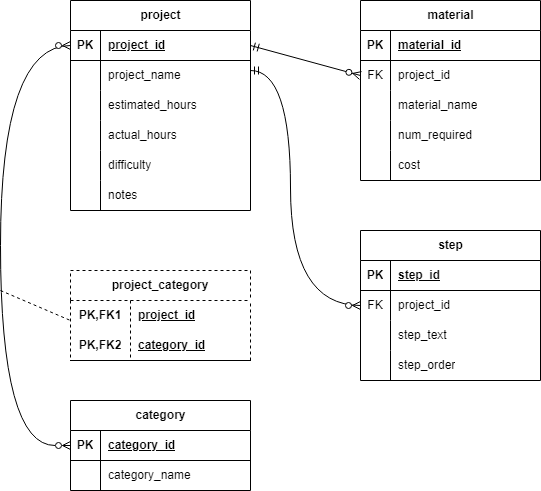

The diagram above was exported from draw.io. Its source (the exported page's mxGraphModel, read from the mxfile embedded in the PNG):
<mxGraphModel dx="1434" dy="764" grid="1" gridSize="10" guides="1" tooltips="1" connect="1" arrows="1" fold="1" page="1" pageScale="1" pageWidth="850" pageHeight="1100" math="0" shadow="0">
  <root>
    <mxCell id="0" />
    <mxCell id="1" parent="0" />
    <mxCell id="4D-BXgEBmndsTVLTI52q-1" value="project" style="shape=table;startSize=30;container=1;collapsible=1;childLayout=tableLayout;fixedRows=1;rowLines=0;fontStyle=1;align=center;resizeLast=1;html=1;" parent="1" vertex="1">
      <mxGeometry x="140" y="40" width="180" height="210" as="geometry" />
    </mxCell>
    <mxCell id="4D-BXgEBmndsTVLTI52q-2" value="" style="shape=tableRow;horizontal=0;startSize=0;swimlaneHead=0;swimlaneBody=0;fillColor=none;collapsible=0;dropTarget=0;points=[[0,0.5],[1,0.5]];portConstraint=eastwest;top=0;left=0;right=0;bottom=1;" parent="4D-BXgEBmndsTVLTI52q-1" vertex="1">
      <mxGeometry y="30" width="180" height="30" as="geometry" />
    </mxCell>
    <mxCell id="4D-BXgEBmndsTVLTI52q-3" value="PK" style="shape=partialRectangle;connectable=0;fillColor=none;top=0;left=0;bottom=0;right=0;fontStyle=1;overflow=hidden;whiteSpace=wrap;html=1;" parent="4D-BXgEBmndsTVLTI52q-2" vertex="1">
      <mxGeometry width="30" height="30" as="geometry">
        <mxRectangle width="30" height="30" as="alternateBounds" />
      </mxGeometry>
    </mxCell>
    <mxCell id="4D-BXgEBmndsTVLTI52q-4" value="project_id" style="shape=partialRectangle;connectable=0;fillColor=none;top=0;left=0;bottom=0;right=0;align=left;spacingLeft=6;fontStyle=5;overflow=hidden;whiteSpace=wrap;html=1;" parent="4D-BXgEBmndsTVLTI52q-2" vertex="1">
      <mxGeometry x="30" width="150" height="30" as="geometry">
        <mxRectangle width="150" height="30" as="alternateBounds" />
      </mxGeometry>
    </mxCell>
    <mxCell id="4D-BXgEBmndsTVLTI52q-5" value="" style="shape=tableRow;horizontal=0;startSize=0;swimlaneHead=0;swimlaneBody=0;fillColor=none;collapsible=0;dropTarget=0;points=[[0,0.5],[1,0.5]];portConstraint=eastwest;top=0;left=0;right=0;bottom=0;" parent="4D-BXgEBmndsTVLTI52q-1" vertex="1">
      <mxGeometry y="60" width="180" height="30" as="geometry" />
    </mxCell>
    <mxCell id="4D-BXgEBmndsTVLTI52q-6" value="" style="shape=partialRectangle;connectable=0;fillColor=none;top=0;left=0;bottom=0;right=0;editable=1;overflow=hidden;whiteSpace=wrap;html=1;" parent="4D-BXgEBmndsTVLTI52q-5" vertex="1">
      <mxGeometry width="30" height="30" as="geometry">
        <mxRectangle width="30" height="30" as="alternateBounds" />
      </mxGeometry>
    </mxCell>
    <mxCell id="4D-BXgEBmndsTVLTI52q-7" value="project_name" style="shape=partialRectangle;connectable=0;fillColor=none;top=0;left=0;bottom=0;right=0;align=left;spacingLeft=6;overflow=hidden;whiteSpace=wrap;html=1;" parent="4D-BXgEBmndsTVLTI52q-5" vertex="1">
      <mxGeometry x="30" width="150" height="30" as="geometry">
        <mxRectangle width="150" height="30" as="alternateBounds" />
      </mxGeometry>
    </mxCell>
    <mxCell id="4D-BXgEBmndsTVLTI52q-8" value="" style="shape=tableRow;horizontal=0;startSize=0;swimlaneHead=0;swimlaneBody=0;fillColor=none;collapsible=0;dropTarget=0;points=[[0,0.5],[1,0.5]];portConstraint=eastwest;top=0;left=0;right=0;bottom=0;" parent="4D-BXgEBmndsTVLTI52q-1" vertex="1">
      <mxGeometry y="90" width="180" height="30" as="geometry" />
    </mxCell>
    <mxCell id="4D-BXgEBmndsTVLTI52q-9" value="" style="shape=partialRectangle;connectable=0;fillColor=none;top=0;left=0;bottom=0;right=0;editable=1;overflow=hidden;whiteSpace=wrap;html=1;" parent="4D-BXgEBmndsTVLTI52q-8" vertex="1">
      <mxGeometry width="30" height="30" as="geometry">
        <mxRectangle width="30" height="30" as="alternateBounds" />
      </mxGeometry>
    </mxCell>
    <mxCell id="4D-BXgEBmndsTVLTI52q-10" value="estimated_hours" style="shape=partialRectangle;connectable=0;fillColor=none;top=0;left=0;bottom=0;right=0;align=left;spacingLeft=6;overflow=hidden;whiteSpace=wrap;html=1;" parent="4D-BXgEBmndsTVLTI52q-8" vertex="1">
      <mxGeometry x="30" width="150" height="30" as="geometry">
        <mxRectangle width="150" height="30" as="alternateBounds" />
      </mxGeometry>
    </mxCell>
    <mxCell id="4D-BXgEBmndsTVLTI52q-11" value="" style="shape=tableRow;horizontal=0;startSize=0;swimlaneHead=0;swimlaneBody=0;fillColor=none;collapsible=0;dropTarget=0;points=[[0,0.5],[1,0.5]];portConstraint=eastwest;top=0;left=0;right=0;bottom=0;" parent="4D-BXgEBmndsTVLTI52q-1" vertex="1">
      <mxGeometry y="120" width="180" height="30" as="geometry" />
    </mxCell>
    <mxCell id="4D-BXgEBmndsTVLTI52q-12" value="" style="shape=partialRectangle;connectable=0;fillColor=none;top=0;left=0;bottom=0;right=0;editable=1;overflow=hidden;whiteSpace=wrap;html=1;" parent="4D-BXgEBmndsTVLTI52q-11" vertex="1">
      <mxGeometry width="30" height="30" as="geometry">
        <mxRectangle width="30" height="30" as="alternateBounds" />
      </mxGeometry>
    </mxCell>
    <mxCell id="4D-BXgEBmndsTVLTI52q-13" value="actual_hours" style="shape=partialRectangle;connectable=0;fillColor=none;top=0;left=0;bottom=0;right=0;align=left;spacingLeft=6;overflow=hidden;whiteSpace=wrap;html=1;" parent="4D-BXgEBmndsTVLTI52q-11" vertex="1">
      <mxGeometry x="30" width="150" height="30" as="geometry">
        <mxRectangle width="150" height="30" as="alternateBounds" />
      </mxGeometry>
    </mxCell>
    <mxCell id="4D-BXgEBmndsTVLTI52q-14" style="shape=tableRow;horizontal=0;startSize=0;swimlaneHead=0;swimlaneBody=0;fillColor=none;collapsible=0;dropTarget=0;points=[[0,0.5],[1,0.5]];portConstraint=eastwest;top=0;left=0;right=0;bottom=0;" parent="4D-BXgEBmndsTVLTI52q-1" vertex="1">
      <mxGeometry y="150" width="180" height="30" as="geometry" />
    </mxCell>
    <mxCell id="4D-BXgEBmndsTVLTI52q-15" style="shape=partialRectangle;connectable=0;fillColor=none;top=0;left=0;bottom=0;right=0;editable=1;overflow=hidden;whiteSpace=wrap;html=1;" parent="4D-BXgEBmndsTVLTI52q-14" vertex="1">
      <mxGeometry width="30" height="30" as="geometry">
        <mxRectangle width="30" height="30" as="alternateBounds" />
      </mxGeometry>
    </mxCell>
    <mxCell id="4D-BXgEBmndsTVLTI52q-16" value="difficulty" style="shape=partialRectangle;connectable=0;fillColor=none;top=0;left=0;bottom=0;right=0;align=left;spacingLeft=6;overflow=hidden;whiteSpace=wrap;html=1;" parent="4D-BXgEBmndsTVLTI52q-14" vertex="1">
      <mxGeometry x="30" width="150" height="30" as="geometry">
        <mxRectangle width="150" height="30" as="alternateBounds" />
      </mxGeometry>
    </mxCell>
    <mxCell id="4D-BXgEBmndsTVLTI52q-23" style="shape=tableRow;horizontal=0;startSize=0;swimlaneHead=0;swimlaneBody=0;fillColor=none;collapsible=0;dropTarget=0;points=[[0,0.5],[1,0.5]];portConstraint=eastwest;top=0;left=0;right=0;bottom=0;" parent="4D-BXgEBmndsTVLTI52q-1" vertex="1">
      <mxGeometry y="180" width="180" height="30" as="geometry" />
    </mxCell>
    <mxCell id="4D-BXgEBmndsTVLTI52q-24" style="shape=partialRectangle;connectable=0;fillColor=none;top=0;left=0;bottom=0;right=0;editable=1;overflow=hidden;whiteSpace=wrap;html=1;" parent="4D-BXgEBmndsTVLTI52q-23" vertex="1">
      <mxGeometry width="30" height="30" as="geometry">
        <mxRectangle width="30" height="30" as="alternateBounds" />
      </mxGeometry>
    </mxCell>
    <mxCell id="4D-BXgEBmndsTVLTI52q-25" value="notes" style="shape=partialRectangle;connectable=0;fillColor=none;top=0;left=0;bottom=0;right=0;align=left;spacingLeft=6;overflow=hidden;whiteSpace=wrap;html=1;" parent="4D-BXgEBmndsTVLTI52q-23" vertex="1">
      <mxGeometry x="30" width="150" height="30" as="geometry">
        <mxRectangle width="150" height="30" as="alternateBounds" />
      </mxGeometry>
    </mxCell>
    <mxCell id="4D-BXgEBmndsTVLTI52q-26" value="material" style="shape=table;startSize=30;container=1;collapsible=1;childLayout=tableLayout;fixedRows=1;rowLines=0;fontStyle=1;align=center;resizeLast=1;html=1;" parent="1" vertex="1">
      <mxGeometry x="430" y="40" width="180" height="180" as="geometry" />
    </mxCell>
    <mxCell id="4D-BXgEBmndsTVLTI52q-27" value="" style="shape=tableRow;horizontal=0;startSize=0;swimlaneHead=0;swimlaneBody=0;fillColor=none;collapsible=0;dropTarget=0;points=[[0,0.5],[1,0.5]];portConstraint=eastwest;top=0;left=0;right=0;bottom=1;" parent="4D-BXgEBmndsTVLTI52q-26" vertex="1">
      <mxGeometry y="30" width="180" height="30" as="geometry" />
    </mxCell>
    <mxCell id="4D-BXgEBmndsTVLTI52q-28" value="PK" style="shape=partialRectangle;connectable=0;fillColor=none;top=0;left=0;bottom=0;right=0;fontStyle=1;overflow=hidden;whiteSpace=wrap;html=1;" parent="4D-BXgEBmndsTVLTI52q-27" vertex="1">
      <mxGeometry width="30" height="30" as="geometry">
        <mxRectangle width="30" height="30" as="alternateBounds" />
      </mxGeometry>
    </mxCell>
    <mxCell id="4D-BXgEBmndsTVLTI52q-29" value="material_id" style="shape=partialRectangle;connectable=0;fillColor=none;top=0;left=0;bottom=0;right=0;align=left;spacingLeft=6;fontStyle=5;overflow=hidden;whiteSpace=wrap;html=1;" parent="4D-BXgEBmndsTVLTI52q-27" vertex="1">
      <mxGeometry x="30" width="150" height="30" as="geometry">
        <mxRectangle width="150" height="30" as="alternateBounds" />
      </mxGeometry>
    </mxCell>
    <mxCell id="4D-BXgEBmndsTVLTI52q-30" value="" style="shape=tableRow;horizontal=0;startSize=0;swimlaneHead=0;swimlaneBody=0;fillColor=none;collapsible=0;dropTarget=0;points=[[0,0.5],[1,0.5]];portConstraint=eastwest;top=0;left=0;right=0;bottom=0;" parent="4D-BXgEBmndsTVLTI52q-26" vertex="1">
      <mxGeometry y="60" width="180" height="30" as="geometry" />
    </mxCell>
    <mxCell id="4D-BXgEBmndsTVLTI52q-31" value="FK" style="shape=partialRectangle;connectable=0;fillColor=none;top=0;left=0;bottom=0;right=0;editable=1;overflow=hidden;whiteSpace=wrap;html=1;" parent="4D-BXgEBmndsTVLTI52q-30" vertex="1">
      <mxGeometry width="30" height="30" as="geometry">
        <mxRectangle width="30" height="30" as="alternateBounds" />
      </mxGeometry>
    </mxCell>
    <mxCell id="4D-BXgEBmndsTVLTI52q-32" value="project_id" style="shape=partialRectangle;connectable=0;fillColor=none;top=0;left=0;bottom=0;right=0;align=left;spacingLeft=6;overflow=hidden;whiteSpace=wrap;html=1;" parent="4D-BXgEBmndsTVLTI52q-30" vertex="1">
      <mxGeometry x="30" width="150" height="30" as="geometry">
        <mxRectangle width="150" height="30" as="alternateBounds" />
      </mxGeometry>
    </mxCell>
    <mxCell id="4D-BXgEBmndsTVLTI52q-33" value="" style="shape=tableRow;horizontal=0;startSize=0;swimlaneHead=0;swimlaneBody=0;fillColor=none;collapsible=0;dropTarget=0;points=[[0,0.5],[1,0.5]];portConstraint=eastwest;top=0;left=0;right=0;bottom=0;" parent="4D-BXgEBmndsTVLTI52q-26" vertex="1">
      <mxGeometry y="90" width="180" height="30" as="geometry" />
    </mxCell>
    <mxCell id="4D-BXgEBmndsTVLTI52q-34" value="" style="shape=partialRectangle;connectable=0;fillColor=none;top=0;left=0;bottom=0;right=0;editable=1;overflow=hidden;whiteSpace=wrap;html=1;" parent="4D-BXgEBmndsTVLTI52q-33" vertex="1">
      <mxGeometry width="30" height="30" as="geometry">
        <mxRectangle width="30" height="30" as="alternateBounds" />
      </mxGeometry>
    </mxCell>
    <mxCell id="4D-BXgEBmndsTVLTI52q-35" value="material_name" style="shape=partialRectangle;connectable=0;fillColor=none;top=0;left=0;bottom=0;right=0;align=left;spacingLeft=6;overflow=hidden;whiteSpace=wrap;html=1;" parent="4D-BXgEBmndsTVLTI52q-33" vertex="1">
      <mxGeometry x="30" width="150" height="30" as="geometry">
        <mxRectangle width="150" height="30" as="alternateBounds" />
      </mxGeometry>
    </mxCell>
    <mxCell id="4D-BXgEBmndsTVLTI52q-36" value="" style="shape=tableRow;horizontal=0;startSize=0;swimlaneHead=0;swimlaneBody=0;fillColor=none;collapsible=0;dropTarget=0;points=[[0,0.5],[1,0.5]];portConstraint=eastwest;top=0;left=0;right=0;bottom=0;" parent="4D-BXgEBmndsTVLTI52q-26" vertex="1">
      <mxGeometry y="120" width="180" height="30" as="geometry" />
    </mxCell>
    <mxCell id="4D-BXgEBmndsTVLTI52q-37" value="" style="shape=partialRectangle;connectable=0;fillColor=none;top=0;left=0;bottom=0;right=0;editable=1;overflow=hidden;whiteSpace=wrap;html=1;" parent="4D-BXgEBmndsTVLTI52q-36" vertex="1">
      <mxGeometry width="30" height="30" as="geometry">
        <mxRectangle width="30" height="30" as="alternateBounds" />
      </mxGeometry>
    </mxCell>
    <mxCell id="4D-BXgEBmndsTVLTI52q-38" value="num_required" style="shape=partialRectangle;connectable=0;fillColor=none;top=0;left=0;bottom=0;right=0;align=left;spacingLeft=6;overflow=hidden;whiteSpace=wrap;html=1;" parent="4D-BXgEBmndsTVLTI52q-36" vertex="1">
      <mxGeometry x="30" width="150" height="30" as="geometry">
        <mxRectangle width="150" height="30" as="alternateBounds" />
      </mxGeometry>
    </mxCell>
    <mxCell id="4D-BXgEBmndsTVLTI52q-42" style="shape=tableRow;horizontal=0;startSize=0;swimlaneHead=0;swimlaneBody=0;fillColor=none;collapsible=0;dropTarget=0;points=[[0,0.5],[1,0.5]];portConstraint=eastwest;top=0;left=0;right=0;bottom=0;" parent="4D-BXgEBmndsTVLTI52q-26" vertex="1">
      <mxGeometry y="150" width="180" height="30" as="geometry" />
    </mxCell>
    <mxCell id="4D-BXgEBmndsTVLTI52q-43" style="shape=partialRectangle;connectable=0;fillColor=none;top=0;left=0;bottom=0;right=0;editable=1;overflow=hidden;whiteSpace=wrap;html=1;" parent="4D-BXgEBmndsTVLTI52q-42" vertex="1">
      <mxGeometry width="30" height="30" as="geometry">
        <mxRectangle width="30" height="30" as="alternateBounds" />
      </mxGeometry>
    </mxCell>
    <mxCell id="4D-BXgEBmndsTVLTI52q-44" value="cost" style="shape=partialRectangle;connectable=0;fillColor=none;top=0;left=0;bottom=0;right=0;align=left;spacingLeft=6;overflow=hidden;whiteSpace=wrap;html=1;" parent="4D-BXgEBmndsTVLTI52q-42" vertex="1">
      <mxGeometry x="30" width="150" height="30" as="geometry">
        <mxRectangle width="150" height="30" as="alternateBounds" />
      </mxGeometry>
    </mxCell>
    <mxCell id="4D-BXgEBmndsTVLTI52q-61" value="step" style="shape=table;startSize=30;container=1;collapsible=1;childLayout=tableLayout;fixedRows=1;rowLines=0;fontStyle=1;align=center;resizeLast=1;html=1;" parent="1" vertex="1">
      <mxGeometry x="430" y="270" width="180" height="150" as="geometry" />
    </mxCell>
    <mxCell id="4D-BXgEBmndsTVLTI52q-62" value="" style="shape=tableRow;horizontal=0;startSize=0;swimlaneHead=0;swimlaneBody=0;fillColor=none;collapsible=0;dropTarget=0;points=[[0,0.5],[1,0.5]];portConstraint=eastwest;top=0;left=0;right=0;bottom=1;" parent="4D-BXgEBmndsTVLTI52q-61" vertex="1">
      <mxGeometry y="30" width="180" height="30" as="geometry" />
    </mxCell>
    <mxCell id="4D-BXgEBmndsTVLTI52q-63" value="PK" style="shape=partialRectangle;connectable=0;fillColor=none;top=0;left=0;bottom=0;right=0;fontStyle=1;overflow=hidden;whiteSpace=wrap;html=1;" parent="4D-BXgEBmndsTVLTI52q-62" vertex="1">
      <mxGeometry width="30" height="30" as="geometry">
        <mxRectangle width="30" height="30" as="alternateBounds" />
      </mxGeometry>
    </mxCell>
    <mxCell id="4D-BXgEBmndsTVLTI52q-64" value="step_id" style="shape=partialRectangle;connectable=0;fillColor=none;top=0;left=0;bottom=0;right=0;align=left;spacingLeft=6;fontStyle=5;overflow=hidden;whiteSpace=wrap;html=1;" parent="4D-BXgEBmndsTVLTI52q-62" vertex="1">
      <mxGeometry x="30" width="150" height="30" as="geometry">
        <mxRectangle width="150" height="30" as="alternateBounds" />
      </mxGeometry>
    </mxCell>
    <mxCell id="4D-BXgEBmndsTVLTI52q-65" value="" style="shape=tableRow;horizontal=0;startSize=0;swimlaneHead=0;swimlaneBody=0;fillColor=none;collapsible=0;dropTarget=0;points=[[0,0.5],[1,0.5]];portConstraint=eastwest;top=0;left=0;right=0;bottom=0;" parent="4D-BXgEBmndsTVLTI52q-61" vertex="1">
      <mxGeometry y="60" width="180" height="30" as="geometry" />
    </mxCell>
    <mxCell id="4D-BXgEBmndsTVLTI52q-66" value="FK" style="shape=partialRectangle;connectable=0;fillColor=none;top=0;left=0;bottom=0;right=0;editable=1;overflow=hidden;whiteSpace=wrap;html=1;" parent="4D-BXgEBmndsTVLTI52q-65" vertex="1">
      <mxGeometry width="30" height="30" as="geometry">
        <mxRectangle width="30" height="30" as="alternateBounds" />
      </mxGeometry>
    </mxCell>
    <mxCell id="4D-BXgEBmndsTVLTI52q-67" value="project_id" style="shape=partialRectangle;connectable=0;fillColor=none;top=0;left=0;bottom=0;right=0;align=left;spacingLeft=6;overflow=hidden;whiteSpace=wrap;html=1;" parent="4D-BXgEBmndsTVLTI52q-65" vertex="1">
      <mxGeometry x="30" width="150" height="30" as="geometry">
        <mxRectangle width="150" height="30" as="alternateBounds" />
      </mxGeometry>
    </mxCell>
    <mxCell id="4D-BXgEBmndsTVLTI52q-68" value="" style="shape=tableRow;horizontal=0;startSize=0;swimlaneHead=0;swimlaneBody=0;fillColor=none;collapsible=0;dropTarget=0;points=[[0,0.5],[1,0.5]];portConstraint=eastwest;top=0;left=0;right=0;bottom=0;" parent="4D-BXgEBmndsTVLTI52q-61" vertex="1">
      <mxGeometry y="90" width="180" height="30" as="geometry" />
    </mxCell>
    <mxCell id="4D-BXgEBmndsTVLTI52q-69" value="" style="shape=partialRectangle;connectable=0;fillColor=none;top=0;left=0;bottom=0;right=0;editable=1;overflow=hidden;whiteSpace=wrap;html=1;" parent="4D-BXgEBmndsTVLTI52q-68" vertex="1">
      <mxGeometry width="30" height="30" as="geometry">
        <mxRectangle width="30" height="30" as="alternateBounds" />
      </mxGeometry>
    </mxCell>
    <mxCell id="4D-BXgEBmndsTVLTI52q-70" value="step_text" style="shape=partialRectangle;connectable=0;fillColor=none;top=0;left=0;bottom=0;right=0;align=left;spacingLeft=6;overflow=hidden;whiteSpace=wrap;html=1;" parent="4D-BXgEBmndsTVLTI52q-68" vertex="1">
      <mxGeometry x="30" width="150" height="30" as="geometry">
        <mxRectangle width="150" height="30" as="alternateBounds" />
      </mxGeometry>
    </mxCell>
    <mxCell id="4D-BXgEBmndsTVLTI52q-71" value="" style="shape=tableRow;horizontal=0;startSize=0;swimlaneHead=0;swimlaneBody=0;fillColor=none;collapsible=0;dropTarget=0;points=[[0,0.5],[1,0.5]];portConstraint=eastwest;top=0;left=0;right=0;bottom=0;" parent="4D-BXgEBmndsTVLTI52q-61" vertex="1">
      <mxGeometry y="120" width="180" height="30" as="geometry" />
    </mxCell>
    <mxCell id="4D-BXgEBmndsTVLTI52q-72" value="" style="shape=partialRectangle;connectable=0;fillColor=none;top=0;left=0;bottom=0;right=0;editable=1;overflow=hidden;whiteSpace=wrap;html=1;" parent="4D-BXgEBmndsTVLTI52q-71" vertex="1">
      <mxGeometry width="30" height="30" as="geometry">
        <mxRectangle width="30" height="30" as="alternateBounds" />
      </mxGeometry>
    </mxCell>
    <mxCell id="4D-BXgEBmndsTVLTI52q-73" value="step_order" style="shape=partialRectangle;connectable=0;fillColor=none;top=0;left=0;bottom=0;right=0;align=left;spacingLeft=6;overflow=hidden;whiteSpace=wrap;html=1;" parent="4D-BXgEBmndsTVLTI52q-71" vertex="1">
      <mxGeometry x="30" width="150" height="30" as="geometry">
        <mxRectangle width="150" height="30" as="alternateBounds" />
      </mxGeometry>
    </mxCell>
    <mxCell id="4D-BXgEBmndsTVLTI52q-74" value="category" style="shape=table;startSize=30;container=1;collapsible=1;childLayout=tableLayout;fixedRows=1;rowLines=0;fontStyle=1;align=center;resizeLast=1;html=1;" parent="1" vertex="1">
      <mxGeometry x="140" y="440" width="180" height="90" as="geometry" />
    </mxCell>
    <mxCell id="4D-BXgEBmndsTVLTI52q-75" value="" style="shape=tableRow;horizontal=0;startSize=0;swimlaneHead=0;swimlaneBody=0;fillColor=none;collapsible=0;dropTarget=0;points=[[0,0.5],[1,0.5]];portConstraint=eastwest;top=0;left=0;right=0;bottom=1;" parent="4D-BXgEBmndsTVLTI52q-74" vertex="1">
      <mxGeometry y="30" width="180" height="30" as="geometry" />
    </mxCell>
    <mxCell id="4D-BXgEBmndsTVLTI52q-76" value="PK" style="shape=partialRectangle;connectable=0;fillColor=none;top=0;left=0;bottom=0;right=0;fontStyle=1;overflow=hidden;whiteSpace=wrap;html=1;" parent="4D-BXgEBmndsTVLTI52q-75" vertex="1">
      <mxGeometry width="30" height="30" as="geometry">
        <mxRectangle width="30" height="30" as="alternateBounds" />
      </mxGeometry>
    </mxCell>
    <mxCell id="4D-BXgEBmndsTVLTI52q-77" value="category_id" style="shape=partialRectangle;connectable=0;fillColor=none;top=0;left=0;bottom=0;right=0;align=left;spacingLeft=6;fontStyle=5;overflow=hidden;whiteSpace=wrap;html=1;" parent="4D-BXgEBmndsTVLTI52q-75" vertex="1">
      <mxGeometry x="30" width="150" height="30" as="geometry">
        <mxRectangle width="150" height="30" as="alternateBounds" />
      </mxGeometry>
    </mxCell>
    <mxCell id="4D-BXgEBmndsTVLTI52q-78" value="" style="shape=tableRow;horizontal=0;startSize=0;swimlaneHead=0;swimlaneBody=0;fillColor=none;collapsible=0;dropTarget=0;points=[[0,0.5],[1,0.5]];portConstraint=eastwest;top=0;left=0;right=0;bottom=0;" parent="4D-BXgEBmndsTVLTI52q-74" vertex="1">
      <mxGeometry y="60" width="180" height="30" as="geometry" />
    </mxCell>
    <mxCell id="4D-BXgEBmndsTVLTI52q-79" value="" style="shape=partialRectangle;connectable=0;fillColor=none;top=0;left=0;bottom=0;right=0;editable=1;overflow=hidden;whiteSpace=wrap;html=1;" parent="4D-BXgEBmndsTVLTI52q-78" vertex="1">
      <mxGeometry width="30" height="30" as="geometry">
        <mxRectangle width="30" height="30" as="alternateBounds" />
      </mxGeometry>
    </mxCell>
    <mxCell id="4D-BXgEBmndsTVLTI52q-80" value="category_name" style="shape=partialRectangle;connectable=0;fillColor=none;top=0;left=0;bottom=0;right=0;align=left;spacingLeft=6;overflow=hidden;whiteSpace=wrap;html=1;" parent="4D-BXgEBmndsTVLTI52q-78" vertex="1">
      <mxGeometry x="30" width="150" height="30" as="geometry">
        <mxRectangle width="150" height="30" as="alternateBounds" />
      </mxGeometry>
    </mxCell>
    <mxCell id="4D-BXgEBmndsTVLTI52q-87" value="project_category" style="shape=table;startSize=30;container=1;collapsible=1;childLayout=tableLayout;fixedRows=1;rowLines=0;fontStyle=1;align=center;resizeLast=1;html=1;whiteSpace=wrap;dashed=1;" parent="1" vertex="1">
      <mxGeometry x="140" y="310" width="180" height="90" as="geometry" />
    </mxCell>
    <mxCell id="4D-BXgEBmndsTVLTI52q-88" value="" style="shape=tableRow;horizontal=0;startSize=0;swimlaneHead=0;swimlaneBody=0;fillColor=none;collapsible=0;dropTarget=0;points=[[0,0.5],[1,0.5]];portConstraint=eastwest;top=0;left=0;right=0;bottom=0;html=1;" parent="4D-BXgEBmndsTVLTI52q-87" vertex="1">
      <mxGeometry y="30" width="180" height="30" as="geometry" />
    </mxCell>
    <mxCell id="4D-BXgEBmndsTVLTI52q-89" value="PK,FK1" style="shape=partialRectangle;connectable=0;fillColor=none;top=0;left=0;bottom=0;right=0;fontStyle=1;overflow=hidden;html=1;whiteSpace=wrap;" parent="4D-BXgEBmndsTVLTI52q-88" vertex="1">
      <mxGeometry width="60" height="30" as="geometry">
        <mxRectangle width="60" height="30" as="alternateBounds" />
      </mxGeometry>
    </mxCell>
    <mxCell id="4D-BXgEBmndsTVLTI52q-90" value="project_id" style="shape=partialRectangle;connectable=0;fillColor=none;top=0;left=0;bottom=0;right=0;align=left;spacingLeft=6;fontStyle=5;overflow=hidden;html=1;whiteSpace=wrap;" parent="4D-BXgEBmndsTVLTI52q-88" vertex="1">
      <mxGeometry x="60" width="120" height="30" as="geometry">
        <mxRectangle width="120" height="30" as="alternateBounds" />
      </mxGeometry>
    </mxCell>
    <mxCell id="4D-BXgEBmndsTVLTI52q-91" value="" style="shape=tableRow;horizontal=0;startSize=0;swimlaneHead=0;swimlaneBody=0;fillColor=none;collapsible=0;dropTarget=0;points=[[0,0.5],[1,0.5]];portConstraint=eastwest;top=0;left=0;right=0;bottom=1;html=1;" parent="4D-BXgEBmndsTVLTI52q-87" vertex="1">
      <mxGeometry y="60" width="180" height="30" as="geometry" />
    </mxCell>
    <mxCell id="4D-BXgEBmndsTVLTI52q-92" value="PK,FK2" style="shape=partialRectangle;connectable=0;fillColor=none;top=0;left=0;bottom=0;right=0;fontStyle=1;overflow=hidden;html=1;whiteSpace=wrap;" parent="4D-BXgEBmndsTVLTI52q-91" vertex="1">
      <mxGeometry width="60" height="30" as="geometry">
        <mxRectangle width="60" height="30" as="alternateBounds" />
      </mxGeometry>
    </mxCell>
    <mxCell id="4D-BXgEBmndsTVLTI52q-93" value="category_id" style="shape=partialRectangle;connectable=0;fillColor=none;top=0;left=0;bottom=0;right=0;align=left;spacingLeft=6;fontStyle=5;overflow=hidden;html=1;whiteSpace=wrap;" parent="4D-BXgEBmndsTVLTI52q-91" vertex="1">
      <mxGeometry x="60" width="120" height="30" as="geometry">
        <mxRectangle width="120" height="30" as="alternateBounds" />
      </mxGeometry>
    </mxCell>
    <mxCell id="4D-BXgEBmndsTVLTI52q-100" value="" style="fontSize=12;html=1;endArrow=ERzeroToMany;endFill=1;rounded=0;entryX=0;entryY=0.5;entryDx=0;entryDy=0;exitX=0;exitY=0.5;exitDx=0;exitDy=0;startArrow=ERzeroToMany;startFill=0;edgeStyle=orthogonalEdgeStyle;curved=1;" parent="1" source="4D-BXgEBmndsTVLTI52q-75" target="4D-BXgEBmndsTVLTI52q-2" edge="1">
      <mxGeometry width="100" height="100" relative="1" as="geometry">
        <mxPoint x="100" y="540" as="sourcePoint" />
        <mxPoint x="140" y="130" as="targetPoint" />
        <Array as="points">
          <mxPoint x="70" y="485" />
          <mxPoint x="70" y="85" />
        </Array>
      </mxGeometry>
    </mxCell>
    <mxCell id="4D-BXgEBmndsTVLTI52q-102" value="" style="endArrow=none;html=1;rounded=0;dashed=1;" parent="1" edge="1">
      <mxGeometry relative="1" as="geometry">
        <mxPoint x="70" y="330" as="sourcePoint" />
        <mxPoint x="140" y="360" as="targetPoint" />
      </mxGeometry>
    </mxCell>
    <mxCell id="4D-BXgEBmndsTVLTI52q-103" value="" style="fontSize=12;html=1;endArrow=ERzeroToMany;endFill=1;rounded=0;exitX=1;exitY=0.5;exitDx=0;exitDy=0;startArrow=ERmandOne;startFill=0;entryX=0;entryY=0.5;entryDx=0;entryDy=0;" parent="1" source="4D-BXgEBmndsTVLTI52q-2" edge="1" target="4D-BXgEBmndsTVLTI52q-30">
      <mxGeometry width="100" height="100" relative="1" as="geometry">
        <mxPoint x="280" y="210" as="sourcePoint" />
        <mxPoint x="380" y="110" as="targetPoint" />
      </mxGeometry>
    </mxCell>
    <mxCell id="4D-BXgEBmndsTVLTI52q-104" value="" style="fontSize=12;html=1;endArrow=ERzeroToMany;endFill=1;rounded=0;exitX=1;exitY=0.5;exitDx=0;exitDy=0;startArrow=ERmandOne;startFill=0;entryX=0;entryY=0.5;entryDx=0;entryDy=0;edgeStyle=orthogonalEdgeStyle;curved=1;" parent="1" target="4D-BXgEBmndsTVLTI52q-65" edge="1">
      <mxGeometry width="100" height="100" relative="1" as="geometry">
        <mxPoint x="320" y="110" as="sourcePoint" />
        <mxPoint x="380" y="135" as="targetPoint" />
        <Array as="points">
          <mxPoint x="360" y="110" />
          <mxPoint x="360" y="345" />
        </Array>
      </mxGeometry>
    </mxCell>
  </root>
</mxGraphModel>